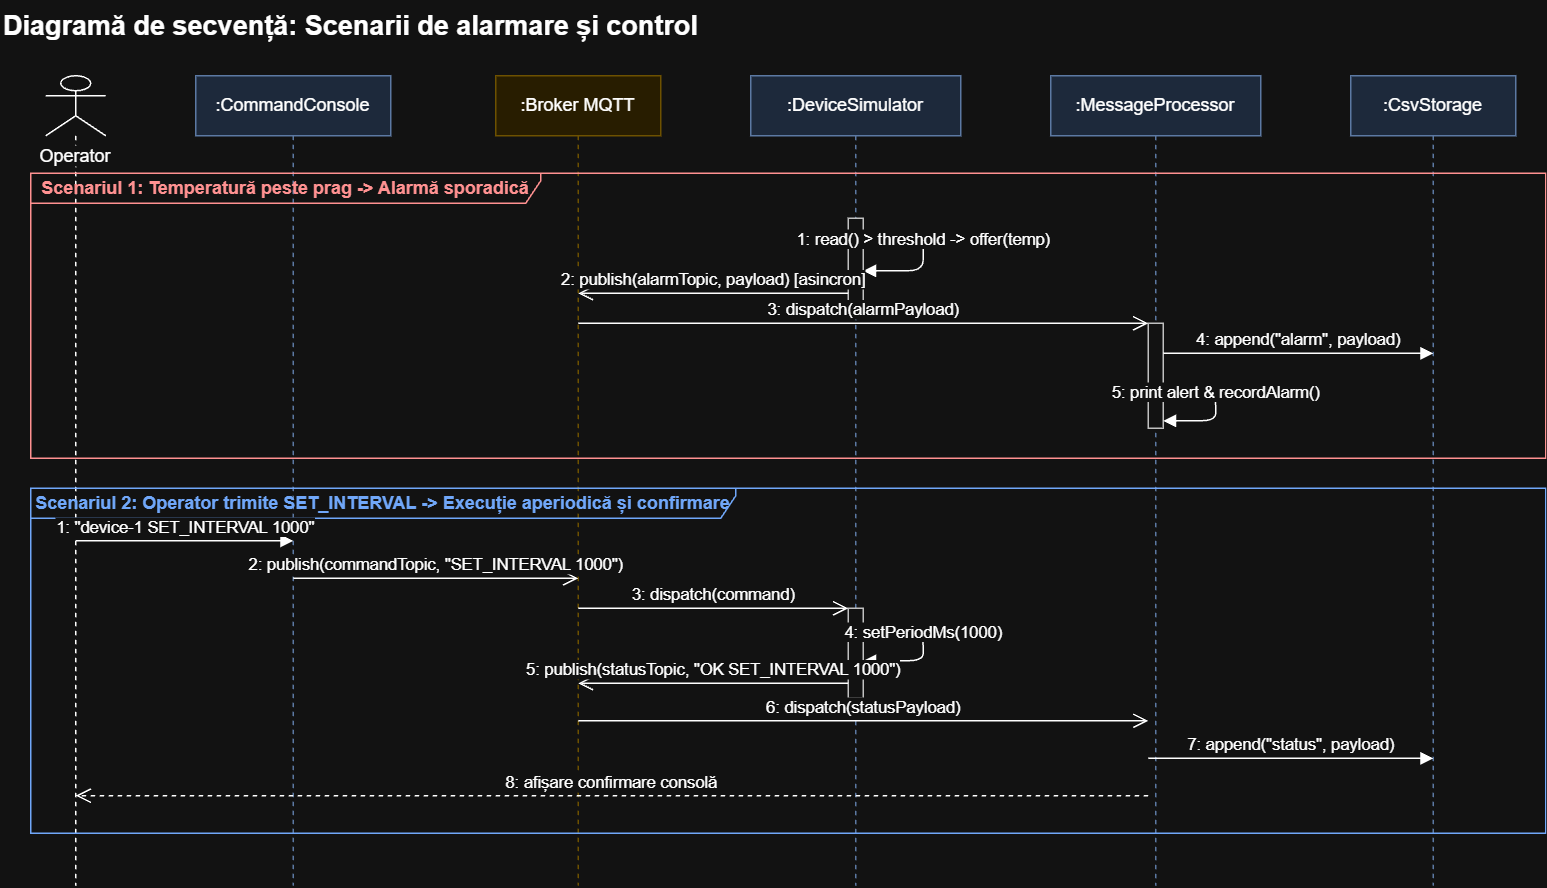

The diagram above was exported from draw.io. Its source (the exported page's mxGraphModel, read from the mxfile embedded in the PNG):
<mxGraphModel dx="1073" dy="685" grid="0" gridSize="10" guides="1" tooltips="1" connect="1" arrows="1" fold="1" page="1" pageScale="1" pageWidth="1100" pageHeight="850" math="0" shadow="0">
  <root>
    <mxCell id="0" />
    <mxCell id="1" parent="0" />
    <mxCell id="ts1" parent="1" style="text;html=1;fontSize=18;fontStyle=1;align=left;strokeColor=none;fillColor=none;" value="Diagramă de secvență: Scenarii de alarmare și control" vertex="1">
      <mxGeometry height="30" width="960" x="20" y="15" as="geometry" />
    </mxCell>
    <mxCell id="ts2" parent="1" style="shape=umlLifeline;participant=umlActor;perimeter=lifelinePerimeter;whiteSpace=wrap;html=1;container=0;collapsible=0;outlineConnect=0;size=40;verticalAlign=top;spacingTop=40;labelPosition=center;labelBackgroundColor=#ffffff;" value="Operator" vertex="1">
      <mxGeometry height="540" width="40" x="50" y="65" as="geometry" />
    </mxCell>
    <mxCell id="ts3" parent="1" style="shape=umlLifeline;perimeter=lifelinePerimeter;whiteSpace=wrap;html=1;container=0;collapsible=0;outlineConnect=0;size=40;fillColor=#dae8fc;strokeColor=#6c8ebf;" value=":CommandConsole" vertex="1">
      <mxGeometry height="540" width="130" x="150" y="65" as="geometry" />
    </mxCell>
    <mxCell id="ts4" parent="1" style="shape=umlLifeline;perimeter=lifelinePerimeter;whiteSpace=wrap;html=1;container=0;collapsible=0;outlineConnect=0;size=40;fillColor=#fff2cc;strokeColor=#d6b656;" value=":Broker MQTT" vertex="1">
      <mxGeometry height="540" width="110" x="350" y="65" as="geometry" />
    </mxCell>
    <mxCell id="ts5" parent="1" style="shape=umlLifeline;perimeter=lifelinePerimeter;whiteSpace=wrap;html=1;container=0;collapsible=0;outlineConnect=0;size=40;fillColor=#dae8fc;strokeColor=#6c8ebf;" value=":DeviceSimulator" vertex="1">
      <mxGeometry height="540" width="140" x="520" y="65" as="geometry" />
    </mxCell>
    <mxCell id="ts6" parent="1" style="shape=umlLifeline;perimeter=lifelinePerimeter;whiteSpace=wrap;html=1;container=0;collapsible=0;outlineConnect=0;size=40;fillColor=#dae8fc;strokeColor=#6c8ebf;" value=":MessageProcessor" vertex="1">
      <mxGeometry height="540" width="140" x="720" y="65" as="geometry" />
    </mxCell>
    <mxCell id="ts7" parent="1" style="shape=umlLifeline;perimeter=lifelinePerimeter;whiteSpace=wrap;html=1;container=0;collapsible=0;outlineConnect=0;size=40;fillColor=#dae8fc;strokeColor=#6c8ebf;" value=":CsvStorage" vertex="1">
      <mxGeometry height="540" width="110" x="920" y="65" as="geometry" />
    </mxCell>
    <mxCell id="ts_sec1" parent="1" style="shape=umlFrame;whiteSpace=wrap;html=1;width=340;height=20;fillColor=none;strokeColor=#c62828;fontColor=#c62828;fontStyle=1;" value="Scenariul 1: Temperatură peste prag -&amp;gt; Alarmă sporadică" vertex="1">
      <mxGeometry height="190" width="1010" x="40" y="130" as="geometry" />
    </mxCell>
    <mxCell id="ts8" parent="1" style="html=1;points=[];perimeter=orthogonalPerimeter;fillColor=#ffffff;strokeColor=#333333;" value="" vertex="1">
      <mxGeometry height="60" width="10" x="585" y="160" as="geometry" />
    </mxCell>
    <mxCell id="ts9" edge="1" parent="1" style="html=1;verticalAlign=bottom;endArrow=block;endFill=1;fontSize=11;" value="1: read() &amp;gt; threshold -&amp;gt; offer(temp)">
      <mxGeometry relative="1" as="geometry">
        <Array as="points">
          <mxPoint x="635" y="170" />
          <mxPoint x="635" y="195" />
        </Array>
        <mxPoint x="595" y="170" as="sourcePoint" />
        <mxPoint x="595" y="195" as="targetPoint" />
      </mxGeometry>
    </mxCell>
    <mxCell id="ts10" edge="1" parent="1" style="html=1;verticalAlign=bottom;endArrow=open;endSize=8;fontSize=11;" value="2: publish(alarmTopic, payload) [asincron]">
      <mxGeometry relative="1" as="geometry">
        <mxPoint x="585" y="210" as="sourcePoint" />
        <mxPoint x="405" y="210" as="targetPoint" />
      </mxGeometry>
    </mxCell>
    <mxCell id="ts11" parent="1" style="html=1;points=[];perimeter=orthogonalPerimeter;fillColor=#ffffff;strokeColor=#333333;" value="" vertex="1">
      <mxGeometry height="70" width="10" x="785" y="230" as="geometry" />
    </mxCell>
    <mxCell id="ts12" edge="1" parent="1" style="html=1;verticalAlign=bottom;endArrow=open;endSize=8;fontSize=11;" value="3: dispatch(alarmPayload)">
      <mxGeometry relative="1" as="geometry">
        <mxPoint x="405" y="230" as="sourcePoint" />
        <mxPoint x="785" y="230" as="targetPoint" />
      </mxGeometry>
    </mxCell>
    <mxCell id="ts13" edge="1" parent="1" style="html=1;verticalAlign=bottom;endArrow=block;endFill=1;fontSize=11;" value="4: append(&quot;alarm&quot;, payload)">
      <mxGeometry relative="1" as="geometry">
        <mxPoint x="795" y="250" as="sourcePoint" />
        <mxPoint x="975" y="250" as="targetPoint" />
      </mxGeometry>
    </mxCell>
    <mxCell id="ts14" edge="1" parent="1" style="html=1;verticalAlign=bottom;endArrow=block;endFill=1;fontSize=11;" value="5: print alert &amp;amp; recordAlarm()">
      <mxGeometry relative="1" as="geometry">
        <Array as="points">
          <mxPoint x="830" y="275" />
          <mxPoint x="830" y="295" />
        </Array>
        <mxPoint x="795" y="275" as="sourcePoint" />
        <mxPoint x="795" y="295" as="targetPoint" />
      </mxGeometry>
    </mxCell>
    <mxCell id="ts_sec2" parent="1" style="shape=umlFrame;whiteSpace=wrap;html=1;width=470;height=20;fillColor=none;strokeColor=#1f5fbf;fontColor=#1f5fbf;fontStyle=1;" value="Scenariul 2: Operator trimite SET_INTERVAL -&amp;gt; Execuție aperiodică și confirmare" vertex="1">
      <mxGeometry height="230" width="1010" x="40" y="340" as="geometry" />
    </mxCell>
    <mxCell id="ts15" edge="1" parent="1" style="html=1;verticalAlign=bottom;endArrow=block;endFill=1;fontSize=11;" value="1: &quot;device-1 SET_INTERVAL 1000&quot;">
      <mxGeometry relative="1" as="geometry">
        <mxPoint x="70" y="375" as="sourcePoint" />
        <mxPoint x="215" y="375" as="targetPoint" />
      </mxGeometry>
    </mxCell>
    <mxCell id="ts16" edge="1" parent="1" style="html=1;verticalAlign=bottom;endArrow=open;endSize=8;fontSize=11;" value="2: publish(commandTopic, &quot;SET_INTERVAL 1000&quot;)">
      <mxGeometry relative="1" as="geometry">
        <mxPoint x="215" y="400" as="sourcePoint" />
        <mxPoint x="405" y="400" as="targetPoint" />
      </mxGeometry>
    </mxCell>
    <mxCell id="ts17" parent="1" style="html=1;points=[];perimeter=orthogonalPerimeter;fillColor=#ffffff;strokeColor=#333333;" value="" vertex="1">
      <mxGeometry height="60" width="10" x="585" y="420" as="geometry" />
    </mxCell>
    <mxCell id="ts18" edge="1" parent="1" style="html=1;verticalAlign=bottom;endArrow=open;endSize=8;fontSize=11;" value="3: dispatch(command)">
      <mxGeometry relative="1" as="geometry">
        <mxPoint x="405" y="420" as="sourcePoint" />
        <mxPoint x="585" y="420" as="targetPoint" />
      </mxGeometry>
    </mxCell>
    <mxCell id="ts19" edge="1" parent="1" style="html=1;verticalAlign=bottom;endArrow=block;endFill=1;fontSize=11;" value="4: setPeriodMs(1000)">
      <mxGeometry relative="1" as="geometry">
        <Array as="points">
          <mxPoint x="635" y="435" />
          <mxPoint x="635" y="455" />
        </Array>
        <mxPoint x="595" y="435" as="sourcePoint" />
        <mxPoint x="595" y="455" as="targetPoint" />
      </mxGeometry>
    </mxCell>
    <mxCell id="ts20" edge="1" parent="1" style="html=1;verticalAlign=bottom;endArrow=open;endSize=8;fontSize=11;" value="5: publish(statusTopic, &quot;OK SET_INTERVAL 1000&quot;)">
      <mxGeometry relative="1" as="geometry">
        <mxPoint x="585" y="470" as="sourcePoint" />
        <mxPoint x="405" y="470" as="targetPoint" />
      </mxGeometry>
    </mxCell>
    <mxCell id="ts21" edge="1" parent="1" style="html=1;verticalAlign=bottom;endArrow=open;endSize=8;fontSize=11;" value="6: dispatch(statusPayload)">
      <mxGeometry relative="1" as="geometry">
        <mxPoint x="405" y="495" as="sourcePoint" />
        <mxPoint x="785" y="495" as="targetPoint" />
      </mxGeometry>
    </mxCell>
    <mxCell id="ts22" edge="1" parent="1" style="html=1;verticalAlign=bottom;endArrow=block;endFill=1;fontSize=11;" value="7: append(&quot;status&quot;, payload)">
      <mxGeometry relative="1" as="geometry">
        <mxPoint x="785" y="520" as="sourcePoint" />
        <mxPoint x="975" y="520" as="targetPoint" />
      </mxGeometry>
    </mxCell>
    <mxCell id="ts23" edge="1" parent="1" style="html=1;verticalAlign=bottom;endArrow=open;endSize=8;dashed=1;fontSize=11;" value="8: afișare confirmare consolă">
      <mxGeometry relative="1" as="geometry">
        <mxPoint x="785" y="545" as="sourcePoint" />
        <mxPoint x="70" y="545" as="targetPoint" />
      </mxGeometry>
    </mxCell>
  </root>
</mxGraphModel>